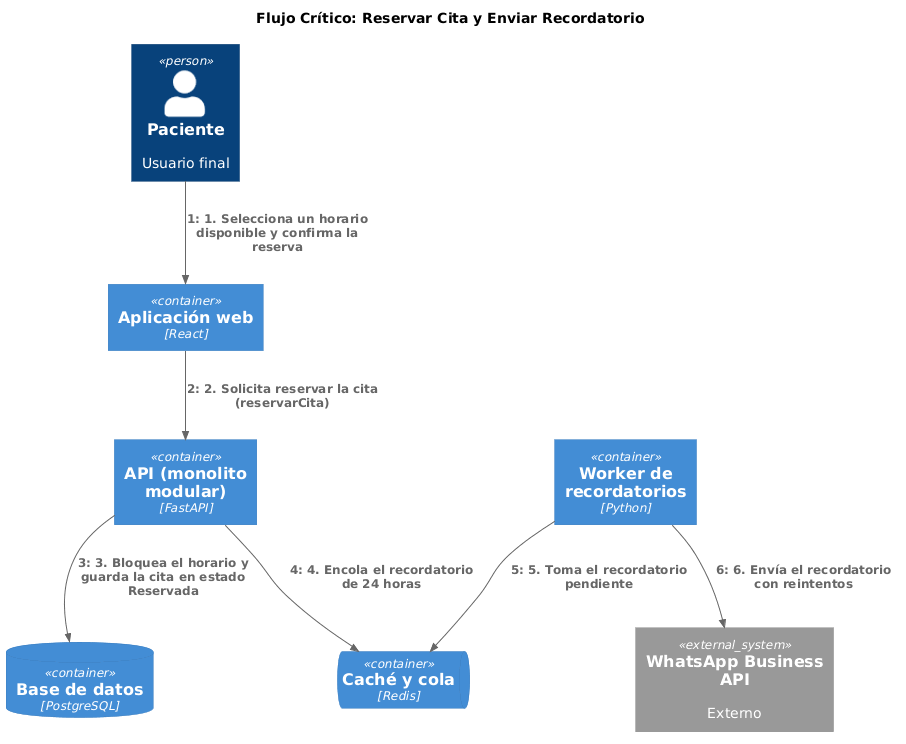

The diagram above was rendered by PlantUML. Its source (embedded in the PNG):
@startuml
!include <C4/C4_Dynamic>

title Flujo Crítico: Reservar Cita y Enviar Recordatorio

Person(paciente, "Paciente", "Usuario final")
Container(web, "Aplicación web", "React")
Container(api, "API (monolito modular)", "FastAPI")
ContainerDb(db, "Base de datos", "PostgreSQL")
ContainerQueue(cache, "Caché y cola", "Redis")
Container(worker, "Worker de recordatorios", "Python")
System_Ext(whatsapp, "WhatsApp Business API", "Externo")

Rel(paciente, web, "1. Selecciona un horario disponible y confirma la reserva")
Rel(web, api, "2. Solicita reservar la cita (reservarCita)")
Rel(api, db, "3. Bloquea el horario y guarda la cita en estado Reservada")
Rel(api, cache, "4. Encola el recordatorio de 24 horas")
Rel(worker, cache, "5. Toma el recordatorio pendiente")
Rel(worker, whatsapp, "6. Envía el recordatorio con reintentos")
@enduml